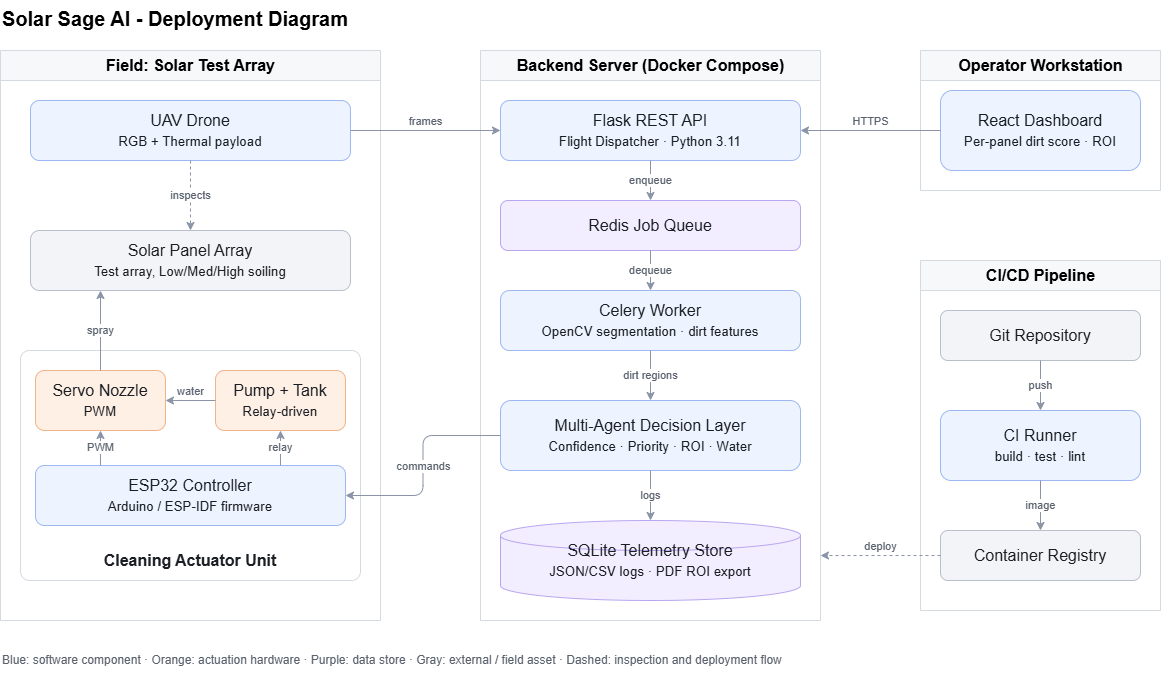

The diagram above was exported from draw.io. Its source (the exported page's mxGraphModel, read from the mxfile embedded in the PNG):
<mxGraphModel dx="1288" dy="709" grid="0" gridSize="10" guides="1" tooltips="1" connect="1" arrows="1" fold="1" page="0" pageScale="1" pageWidth="850" pageHeight="1100" math="0" shadow="0" adaptiveColors="auto">
  <root>
    <mxCell id="0" />
    <mxCell id="1" parent="0" />
    <mxCell id="title" parent="1" style="text;html=1;fontSize=20;fontStyle=1;align=left;verticalAlign=middle;" value="Solar Sage AI - Deployment Diagram" vertex="1">
      <mxGeometry height="36" width="700" x="20" y="10" as="geometry" />
    </mxCell>
    <mxCell id="field" parent="1" style="swimlane;startSize=30;fillColor=#F7F8FA;strokeColor=#D5DAE1;fontSize=16;fontStyle=1;html=1;" value="Field: Solar Test Array" vertex="1">
      <mxGeometry height="570" width="380" x="20" y="60" as="geometry" />
    </mxCell>
    <mxCell id="drone" parent="field" style="rounded=1;whiteSpace=wrap;html=1;fontSize=16;fillColor=#EEF4FF;strokeColor=#9DB8F2;fontColor=#1B1F24;" value="UAV Drone&lt;br&gt;&lt;small&gt;RGB + Thermal payload&lt;/small&gt;" vertex="1">
      <mxGeometry height="60" width="320" x="30" y="50" as="geometry" />
    </mxCell>
    <mxCell id="panels" parent="field" style="rounded=1;whiteSpace=wrap;html=1;fontSize=16;fillColor=#F2F4F7;strokeColor=#B8C0CC;fontColor=#1B1F24;" value="Solar Panel Array&lt;br&gt;&lt;small&gt;Test array, Low/Med/High soiling&lt;/small&gt;" vertex="1">
      <mxGeometry height="60" width="320" x="30" y="180" as="geometry" />
    </mxCell>
    <mxCell id="act" parent="field" style="rounded=1;arcSize=4;whiteSpace=wrap;html=1;container=1;collapsible=0;pointerEvents=0;verticalAlign=bottom;spacingBottom=8;fontSize=16;fontStyle=1;fillColor=#FFFFFF;strokeColor=#D5DAE1;fontColor=#1B1F24;" value="Cleaning Actuator Unit" vertex="1">
      <mxGeometry height="230" width="340" x="20" y="300" as="geometry" />
    </mxCell>
    <mxCell id="servo" parent="act" style="rounded=1;whiteSpace=wrap;html=1;fontSize=16;fillColor=#FFF0E5;strokeColor=#F0B48A;fontColor=#1B1F24;" value="Servo Nozzle&lt;br&gt;&lt;small&gt;PWM&lt;/small&gt;" vertex="1">
      <mxGeometry height="60" width="130" x="15" y="20" as="geometry" />
    </mxCell>
    <mxCell id="pump" parent="act" style="rounded=1;whiteSpace=wrap;html=1;fontSize=16;fillColor=#FFF0E5;strokeColor=#F0B48A;fontColor=#1B1F24;" value="Pump + Tank&lt;br&gt;&lt;small&gt;Relay-driven&lt;/small&gt;" vertex="1">
      <mxGeometry height="60" width="130" x="195" y="20" as="geometry" />
    </mxCell>
    <mxCell id="esp" parent="act" style="rounded=1;whiteSpace=wrap;html=1;fontSize=16;fillColor=#EEF4FF;strokeColor=#9DB8F2;fontColor=#1B1F24;" value="ESP32 Controller&lt;br&gt;&lt;small&gt;Arduino / ESP-IDF firmware&lt;/small&gt;" vertex="1">
      <mxGeometry height="60" width="310" x="15" y="115" as="geometry" />
    </mxCell>
    <mxCell id="e8" edge="1" parent="act" source="esp" style="edgeStyle=orthogonalEdgeStyle;rounded=1;html=1;strokeColor=#8A94A6;fontColor=#5A626E;exitX=0.2097;exitY=0;entryX=0.5;entryY=1;labelBackgroundColor=default;defaultLabelBackgroundColor=page;labelPlacement=auto;" target="servo" value="PWM">
      <mxGeometry relative="1" as="geometry" />
    </mxCell>
    <mxCell id="e9" edge="1" parent="act" source="esp" style="edgeStyle=orthogonalEdgeStyle;rounded=1;html=1;strokeColor=#8A94A6;fontColor=#5A626E;exitX=0.7903;exitY=0;entryX=0.5;entryY=1;labelBackgroundColor=default;defaultLabelBackgroundColor=page;labelPlacement=auto;" target="pump" value="relay">
      <mxGeometry relative="1" as="geometry" />
    </mxCell>
    <mxCell id="e10" edge="1" parent="act" source="pump" style="edgeStyle=orthogonalEdgeStyle;rounded=1;html=1;strokeColor=#8A94A6;fontColor=#5A626E;exitX=0;exitY=0.5;entryX=1;entryY=0.5;labelBackgroundColor=default;defaultLabelBackgroundColor=page;verticalAlign=bottom;labelPlacement=auto;" target="servo" value="water">
      <mxGeometry relative="1" as="geometry" />
    </mxCell>
    <mxCell id="e1" edge="1" parent="field" source="drone" style="edgeStyle=orthogonalEdgeStyle;rounded=1;html=1;dashed=1;strokeColor=#8A94A6;fontColor=#5A626E;exitX=0.5;exitY=1;entryX=0.5;entryY=0;labelBackgroundColor=default;defaultLabelBackgroundColor=page;labelPlacement=auto;" target="panels" value="inspects">
      <mxGeometry relative="1" as="geometry" />
    </mxCell>
    <mxCell id="e11" edge="1" parent="field" source="servo" style="edgeStyle=orthogonalEdgeStyle;rounded=1;html=1;strokeColor=#8A94A6;fontColor=#5A626E;exitX=0.5;exitY=0;entryX=0.21875;entryY=1;labelBackgroundColor=default;defaultLabelBackgroundColor=page;labelPlacement=auto;" target="panels" value="spray">
      <mxGeometry relative="1" as="geometry" />
    </mxCell>
    <mxCell id="srv" parent="1" style="swimlane;startSize=30;fillColor=#F7F8FA;strokeColor=#D5DAE1;fontSize=16;fontStyle=1;html=1;" value="Backend Server (Docker Compose)" vertex="1">
      <mxGeometry height="570" width="340" x="500" y="60" as="geometry" />
    </mxCell>
    <mxCell id="api" parent="srv" style="rounded=1;whiteSpace=wrap;html=1;fontSize=16;fillColor=#EEF4FF;strokeColor=#9DB8F2;fontColor=#1B1F24;" value="Flask REST API&lt;br&gt;&lt;small&gt;Flight Dispatcher · Python 3.11&lt;/small&gt;" vertex="1">
      <mxGeometry height="60" width="300" x="20" y="50" as="geometry" />
    </mxCell>
    <mxCell id="redis" parent="srv" style="rounded=1;whiteSpace=wrap;html=1;fontSize=16;fillColor=#F3EEFF;strokeColor=#B9A6F0;fontColor=#1B1F24;" value="Redis Job Queue" vertex="1">
      <mxGeometry height="50" width="300" x="20" y="150" as="geometry" />
    </mxCell>
    <mxCell id="worker" parent="srv" style="rounded=1;whiteSpace=wrap;html=1;fontSize=16;fillColor=#EEF4FF;strokeColor=#9DB8F2;fontColor=#1B1F24;" value="Celery Worker&lt;br&gt;&lt;small&gt;OpenCV segmentation · dirt features&lt;/small&gt;" vertex="1">
      <mxGeometry height="60" width="300" x="20" y="240" as="geometry" />
    </mxCell>
    <mxCell id="agents" parent="srv" style="rounded=1;whiteSpace=wrap;html=1;fontSize=16;fillColor=#EEF4FF;strokeColor=#9DB8F2;fontColor=#1B1F24;" value="Multi-Agent Decision Layer&lt;br&gt;&lt;small&gt;Confidence · Priority · ROI · Water&lt;/small&gt;" vertex="1">
      <mxGeometry height="70" width="300" x="20" y="350" as="geometry" />
    </mxCell>
    <mxCell id="db" parent="srv" style="shape=cylinder3;whiteSpace=wrap;html=1;fontSize=16;fillColor=#F3EEFF;strokeColor=#B9A6F0;fontColor=#1B1F24;" value="SQLite Telemetry Store&lt;br&gt;&lt;small&gt;JSON/CSV logs · PDF ROI export&lt;/small&gt;" vertex="1">
      <mxGeometry height="80" width="300" x="20" y="470" as="geometry" />
    </mxCell>
    <mxCell id="e3" edge="1" parent="srv" source="api" style="edgeStyle=orthogonalEdgeStyle;rounded=1;html=1;strokeColor=#8A94A6;fontColor=#5A626E;labelBackgroundColor=default;defaultLabelBackgroundColor=page;labelPlacement=auto;" target="redis" value="enqueue">
      <mxGeometry relative="1" as="geometry" />
    </mxCell>
    <mxCell id="e4" edge="1" parent="srv" source="redis" style="edgeStyle=orthogonalEdgeStyle;rounded=1;html=1;strokeColor=#8A94A6;fontColor=#5A626E;labelBackgroundColor=default;defaultLabelBackgroundColor=page;labelPlacement=auto;" target="worker" value="dequeue">
      <mxGeometry relative="1" as="geometry" />
    </mxCell>
    <mxCell id="e5" edge="1" parent="srv" source="worker" style="edgeStyle=orthogonalEdgeStyle;rounded=1;html=1;strokeColor=#8A94A6;fontColor=#5A626E;labelBackgroundColor=default;defaultLabelBackgroundColor=page;labelPlacement=auto;" target="agents" value="dirt regions">
      <mxGeometry relative="1" as="geometry" />
    </mxCell>
    <mxCell id="e6" edge="1" parent="srv" source="agents" style="edgeStyle=orthogonalEdgeStyle;rounded=1;html=1;strokeColor=#8A94A6;fontColor=#5A626E;labelBackgroundColor=default;defaultLabelBackgroundColor=page;labelPlacement=auto;" target="db" value="logs">
      <mxGeometry relative="1" as="geometry" />
    </mxCell>
    <mxCell id="cli" parent="1" style="swimlane;startSize=30;fillColor=#F7F8FA;strokeColor=#D5DAE1;fontSize=16;fontStyle=1;html=1;" value="Operator Workstation" vertex="1">
      <mxGeometry height="140" width="240" x="940" y="60" as="geometry" />
    </mxCell>
    <mxCell id="browser" parent="cli" style="rounded=1;whiteSpace=wrap;html=1;fontSize=16;fillColor=#EEF4FF;strokeColor=#9DB8F2;fontColor=#1B1F24;" value="React Dashboard&lt;br&gt;&lt;small&gt;Per-panel dirt score · ROI&lt;/small&gt;" vertex="1">
      <mxGeometry height="80" width="200" x="20" y="40" as="geometry" />
    </mxCell>
    <mxCell id="ci" parent="1" style="swimlane;startSize=30;fillColor=#F7F8FA;strokeColor=#D5DAE1;fontSize=16;fontStyle=1;html=1;" value="CI/CD Pipeline" vertex="1">
      <mxGeometry height="350" width="240" x="940" y="270" as="geometry" />
    </mxCell>
    <mxCell id="repo" parent="ci" style="rounded=1;whiteSpace=wrap;html=1;fontSize=16;fillColor=#F2F4F7;strokeColor=#B8C0CC;fontColor=#1B1F24;" value="Git Repository" vertex="1">
      <mxGeometry height="50" width="200" x="20" y="50" as="geometry" />
    </mxCell>
    <mxCell id="runner" parent="ci" style="rounded=1;whiteSpace=wrap;html=1;fontSize=16;fillColor=#EEF4FF;strokeColor=#9DB8F2;fontColor=#1B1F24;" value="CI Runner&lt;br&gt;&lt;small&gt;build · test · lint&lt;/small&gt;" vertex="1">
      <mxGeometry height="70" width="200" x="20" y="150" as="geometry" />
    </mxCell>
    <mxCell id="reg" parent="ci" style="rounded=1;whiteSpace=wrap;html=1;fontSize=16;fillColor=#F2F4F7;strokeColor=#B8C0CC;fontColor=#1B1F24;" value="Container Registry" vertex="1">
      <mxGeometry height="50" width="200" x="20" y="270" as="geometry" />
    </mxCell>
    <mxCell id="e13" edge="1" parent="ci" source="repo" style="edgeStyle=orthogonalEdgeStyle;rounded=1;html=1;strokeColor=#8A94A6;fontColor=#5A626E;labelBackgroundColor=default;defaultLabelBackgroundColor=page;labelPlacement=auto;" target="runner" value="push">
      <mxGeometry relative="1" as="geometry" />
    </mxCell>
    <mxCell id="e14" edge="1" parent="ci" source="runner" style="edgeStyle=orthogonalEdgeStyle;rounded=1;html=1;strokeColor=#8A94A6;fontColor=#5A626E;labelBackgroundColor=default;defaultLabelBackgroundColor=page;labelPlacement=auto;" target="reg" value="image">
      <mxGeometry relative="1" as="geometry" />
    </mxCell>
    <mxCell id="e2" edge="1" parent="1" source="drone" style="edgeStyle=orthogonalEdgeStyle;rounded=1;html=1;strokeColor=#8A94A6;fontColor=#5A626E;exitX=1;exitY=0.5;entryX=0;entryY=0.5;labelBackgroundColor=default;defaultLabelBackgroundColor=page;verticalAlign=bottom;labelPlacement=auto;" target="api" value="frames">
      <mxGeometry relative="1" as="geometry" />
    </mxCell>
    <mxCell id="e7" edge="1" parent="1" source="agents" style="edgeStyle=orthogonalEdgeStyle;rounded=1;html=1;strokeColor=#8A94A6;fontColor=#5A626E;exitX=0;exitY=0.5;entryX=1;entryY=0.5;labelBackgroundColor=default;defaultLabelBackgroundColor=page;labelPlacement=auto;" target="esp" value="commands">
      <mxGeometry relative="1" as="geometry" />
    </mxCell>
    <mxCell id="e12" edge="1" parent="1" source="browser" style="edgeStyle=orthogonalEdgeStyle;rounded=1;html=1;strokeColor=#8A94A6;fontColor=#5A626E;exitX=0;exitY=0.5;entryX=1;entryY=0.5;labelBackgroundColor=default;defaultLabelBackgroundColor=page;verticalAlign=bottom;labelPlacement=auto;" target="api" value="HTTPS">
      <mxGeometry relative="1" as="geometry" />
    </mxCell>
    <mxCell id="e15" edge="1" parent="1" source="reg" style="edgeStyle=orthogonalEdgeStyle;rounded=1;html=1;dashed=1;strokeColor=#8A94A6;fontColor=#5A626E;exitX=0;exitY=0.5;entryX=1;entryY=0.886;labelBackgroundColor=default;defaultLabelBackgroundColor=page;verticalAlign=bottom;labelPlacement=auto;" target="srv" value="deploy">
      <mxGeometry relative="1" as="geometry" />
    </mxCell>
    <mxCell id="legend" parent="1" style="text;html=1;fontSize=12;align=left;verticalAlign=middle;fontColor=#5A626E;" value="Blue: software component · Orange: actuation hardware · Purple: data store · Gray: external / field asset · Dashed: inspection and deployment flow" vertex="1">
      <mxGeometry height="30" width="1160" x="20" y="655" as="geometry" />
    </mxCell>
  </root>
</mxGraphModel>